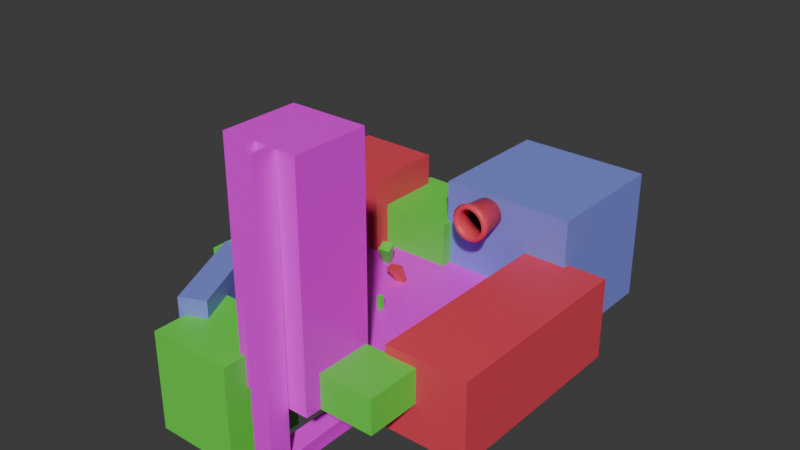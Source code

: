 # Source: debug_level.blend  (saved by Blender 5.0.119; exported with 4.5.12 LTS)
import bpy
from mathutils import Matrix  # noqa: F401  (used for matrix-valued properties, if any)

bpy.ops.wm.read_factory_settings(use_empty=True)
scene = bpy.context.scene
scene.name = 'Scene'

# ---- collections
col_collection = bpy.data.collections.new('Collection'); scene.collection.children.link(col_collection)

# ---- images (referenced by path relative to the original .blend; pixels are not part of the script)
import os
ASSET_DIR = os.environ.get("B2B_ASSET_DIR", "")  # directory of the original .blend (textures are referenced by path, not embedded)
HERE = os.path.dirname(os.path.abspath(__file__))  # packed textures are extracted next to this script under _unpacked/

def load_image(name, relpath, width, height, colorspace="sRGB"):
    """Load a texture the original file referenced (path relative to the .blend, or extracted next to this script)."""
    p = next((c for c in (os.path.join(HERE, relpath), os.path.join(ASSET_DIR, relpath)) if relpath and os.path.exists(c)), "")
    if p:
        img = bpy.data.images.load(p, check_existing=True)
        img.name = name
    else:  # same state as the original file: an image datablock whose file is absent (Cycles renders it pink)
        img = bpy.data.images.new(name, width, height)
        img.source = "FILE"
        img.filepath = "//" + (relpath or name)
    img.colorspace_settings.name = colorspace
    return img
img_texture_04_png = load_image('texture_04.png', 'texture_04.png', 1024, 1024, 'sRGB')
img_texture_13_png = load_image('texture_13.png', 'texture_13.png', 1024, 1024, 'sRGB')

# ---- materials (node trees are filled in below, after node groups)
mat_chao = bpy.data.materials.new('chao')
mat_verde = bpy.data.materials.new('Verde')
mat_vermelho = bpy.data.materials.new('Vermelho')
mat_azul = bpy.data.materials.new('Azul')
mat_preto = bpy.data.materials.new('Preto')
mat_vermelho_kenney_01 = bpy.data.materials.new('Vermelho_Kenney_01')

# ---- material node trees
mat_chao.use_nodes = True; mat_chao.node_tree.nodes.clear()
_N = mat_chao.node_tree.nodes; _L = mat_chao.node_tree.links
n0 = _N.new('ShaderNodeBsdfPrincipled'); n0.name = 'Principled BSDF'; n0.location = (-200, 100)
n1 = _N.new('ShaderNodeOutputMaterial'); n1.name = 'Material Output'; n1.location = (200, 100)
n2 = _N.new('ShaderNodeTexImage'); n2.name = 'Image Texture'; n2.location = (-490, 80)
n2.image = img_texture_04_png
_L.new(n0.outputs[0], n1.inputs[0])
_L.new(n2.outputs[0], n0.inputs[0])
n1.is_active_output = True
mat_verde.use_nodes = True; mat_verde.node_tree.nodes.clear()
_N = mat_verde.node_tree.nodes; _L = mat_verde.node_tree.links
n0 = _N.new('ShaderNodeBsdfPrincipled'); n0.name = 'Principled BSDF'; n0.location = (-200, 100)
n0.inputs[0].default_value = (0.1294, 0.8, 0.06643, 1.0)
n1 = _N.new('ShaderNodeOutputMaterial'); n1.name = 'Material Output'; n1.location = (200, 100)
_L.new(n0.outputs[0], n1.inputs[0])
n1.is_active_output = True
mat_vermelho.use_nodes = True; mat_vermelho.node_tree.nodes.clear()
_N = mat_vermelho.node_tree.nodes; _L = mat_vermelho.node_tree.links
n0 = _N.new('ShaderNodeBsdfPrincipled'); n0.name = 'Principled BSDF'; n0.location = (-200, 100)
n0.inputs[0].default_value = (0.8, 0.05937, 0.09879, 1.0)
n1 = _N.new('ShaderNodeOutputMaterial'); n1.name = 'Material Output'; n1.location = (200, 100)
_L.new(n0.outputs[0], n1.inputs[0])
n1.is_active_output = True
mat_azul.use_nodes = True; mat_azul.node_tree.nodes.clear()
_N = mat_azul.node_tree.nodes; _L = mat_azul.node_tree.links
n0 = _N.new('ShaderNodeBsdfPrincipled'); n0.name = 'Principled BSDF'; n0.location = (-200, 100)
n0.inputs[0].default_value = (0.2249, 0.2612, 0.8, 1.0)
n1 = _N.new('ShaderNodeOutputMaterial'); n1.name = 'Material Output'; n1.location = (200, 100)
_L.new(n0.outputs[0], n1.inputs[0])
n1.is_active_output = True
mat_preto.use_nodes = True; mat_preto.node_tree.nodes.clear()
_N = mat_preto.node_tree.nodes; _L = mat_preto.node_tree.links
n0 = _N.new('ShaderNodeBsdfPrincipled'); n0.name = 'Principled BSDF'; n0.location = (-200, 100)
n0.inputs[0].default_value = (0.0, 0.0, 0.0, 1.0)
n0.inputs[2].default_value = 1.0
n1 = _N.new('ShaderNodeOutputMaterial'); n1.name = 'Material Output'; n1.location = (200, 100)
_L.new(n0.outputs[0], n1.inputs[0])
n1.is_active_output = True
mat_vermelho_kenney_01.use_nodes = True; mat_vermelho_kenney_01.node_tree.nodes.clear()
_N = mat_vermelho_kenney_01.node_tree.nodes; _L = mat_vermelho_kenney_01.node_tree.links
n0 = _N.new('ShaderNodeBsdfPrincipled'); n0.name = 'Principled BSDF'; n0.location = (-200, 100)
n1 = _N.new('ShaderNodeOutputMaterial'); n1.name = 'Material Output'; n1.location = (200, 100)
n2 = _N.new('ShaderNodeTexImage'); n2.name = 'Image Texture'; n2.location = (-490, 80)
n2.image = img_texture_13_png
_L.new(n0.outputs[0], n1.inputs[0])
_L.new(n2.outputs[0], n0.inputs[0])
n1.is_active_output = True

# ---- world
world_world = bpy.data.worlds.new('World'); scene.world = world_world
world_world.use_nodes = True; world_world.node_tree.nodes.clear()
_N = world_world.node_tree.nodes; _L = world_world.node_tree.links
n0 = _N.new('ShaderNodeOutputWorld'); n0.name = 'World Output'; n0.location = (200, 100)
n1 = _N.new('ShaderNodeBackground'); n1.name = 'Background'; n1.location = (-200, 100)
n1.inputs[0].default_value = (0.05088, 0.05088, 0.05088, 1.0)
_L.new(n1.outputs[0], n0.inputs[0])
n0.is_active_output = True
world_world.color = (0.05088, 0.05088, 0.05088)
world_world.sun_shadow_jitter_overblur = 0.0

# ---- meshes
me_plane = bpy.data.meshes.new('Plane')
me_plane.from_pydata([(-1.022, -1.118, -0.1865), (1.0, -1.0, 0.0), (-1.0, 1.0, 0.0), (1.0, 1.0, 0.0), (-1.102, -0.2442, 0.0), (1.0, 0.0, 0.0), (-0.1022, -1.244, 0.0), (0.0, 1.0, 0.0), (-0.1022, -0.2442, 0.0), (-0.5, 1.0, 0.0), (-0.6022, -0.2442, 0.0), (-0.4229, -1.229, -0.1865), (-1.112, -0.5156, -0.1865), (1.0, -0.5, 0.0), (-0.1022, -0.7442, 0.0), (-0.6814, -0.8615, -0.1865), (-0.9225, -0.8653, -0.1865), (-0.8934, -1.079, -0.1865), (-0.3861, -0.5041, -0.1865), (-0.6945, -1.116, -0.1865), (-0.9225, -0.8653, -0.5614), (-0.8934, -1.079, -0.5614), (-0.6945, -1.116, -0.5614), (-0.6814, -0.8615, -0.5614), (-0.9225, -0.8653, -0.374), (-0.6814, -0.8615, -0.374), (-0.6945, -1.116, -0.374), (-0.8934, -1.079, -0.374), (-0.6862, -0.5599, -0.5614), (-0.9272, -0.5637, -0.5614), (-0.9272, -0.5637, -0.374), (-0.6862, -0.5599, -0.374), (-0.9254, -0.6801, -0.5614), (-0.9254, -0.6801, -0.374), (-0.6843, -0.6763, -0.374), (-0.6843, -0.6763, -0.5614), (-0.9225, -0.8653, -0.4677), (-0.6945, -1.116, -0.4677), (-0.6814, -0.8615, -0.4677), (-0.8934, -1.079, -0.4677), (-0.9272, -0.5637, -0.4677), (-0.6862, -0.5599, -0.4677), (-0.6843, -0.6763, -0.4677), (-0.9254, -0.6801, -0.4677), (0.3353, -0.5511, -0.5614), (0.3371, -0.6674, -0.5614), (0.3371, -0.6674, -0.4677), (0.3353, -0.5511, -0.4677), (0.2138, -0.5521, -0.5614), (0.2138, -0.5521, -0.4677), (0.2157, -0.6684, -0.4677), (0.2157, -0.6684, -0.5614), (0.3467, -1.771, -0.4677), (0.3467, -1.771, -0.5614), (0.2252, -1.772, -0.4677), (0.2252, -1.772, -0.5614), (0.224, -1.626, -0.4677), (0.224, -1.626, -0.5614), (0.3454, -1.625, -0.5614), (0.3454, -1.625, -0.4677), (0.3467, -1.771, 2.062), (0.2252, -1.772, 2.062), (0.224, -1.626, 2.062), (0.3454, -1.625, 2.062)], [], [(8, 5, 3, 7), (14, 13, 5, 8), (18, 14, 8, 10), (10, 8, 7, 9), (4, 10, 9, 2), (12, 18, 10, 4), (43, 32, 29, 40), (11, 6, 14, 18), (6, 1, 13, 14), (17, 16, 12, 0), (19, 17, 0, 11), (15, 19, 11, 18), (16, 15, 18, 12), (21, 22, 23, 20), (39, 37, 22, 21), (37, 38, 23, 22), (36, 39, 21, 20), (16, 17, 27, 24), (19, 15, 25, 26), (17, 19, 26, 27), (15, 16, 24, 25), (41, 40, 29, 28), (34, 33, 30, 31), (42, 34, 31, 41), (32, 35, 28, 29), (20, 23, 35, 32), (38, 25, 34, 42), (25, 24, 33, 34), (36, 20, 32, 43), (24, 36, 43, 33), (23, 38, 42, 35), (49, 48, 44, 47), (31, 30, 40, 41), (24, 27, 39, 36), (26, 25, 38, 37), (27, 26, 37, 39), (33, 43, 40, 30), (45, 46, 47, 44), (50, 49, 47, 46), (57, 56, 54, 55), (48, 51, 45, 44), (28, 35, 51, 48), (35, 42, 50, 51), (42, 41, 49, 50), (41, 28, 48, 49), (55, 54, 52, 53), (58, 57, 55, 53), (59, 58, 53, 52), (54, 56, 62, 61), (50, 46, 59, 56), (46, 45, 58, 59), (45, 51, 57, 58), (51, 50, 56, 57), (59, 52, 60, 63), (52, 54, 61, 60), (56, 59, 63, 62)])
_uv = me_plane.uv_layers.new(name='UVMap')
_uv.uv.foreach_set('vector', [-6.346, -2.943, -12.42, -4.291, -12.42, -9.812, -6.904, -9.812, -6.348, -0.1834, -12.43, -1.531, -12.42, -4.291, -6.346, -2.943, -4.734, -1.492, -6.348, -0.1834, -6.346, -2.943, -3.589, -2.943, -3.589, -2.943, -6.346, -2.943, -6.904, -9.812, -4.147, -9.812, -0.8312, -2.943, -3.589, -2.943, -4.147, -9.812, -1.39, -9.812, -0.7291, -1.428, -4.734, -1.492, -3.589, -2.943, -0.8312, -2.943, -3.104, 7.853, -2.587, 7.853, -2.587, 8.495, -3.104, 8.495, -4.533, 2.512, -6.35, 2.577, -6.348, -0.1834, -4.734, -1.492, -6.35, 2.577, -12.43, 1.229, -12.43, -1.531, -6.348, -0.1834, -1.939, 1.681, -1.777, 0.5024, -0.7291, -1.428, -1.23, 1.898, -3.035, 1.885, -1.939, 1.681, -1.23, 1.898, -4.533, 2.512, -3.106, 0.4814, -3.035, 1.885, -4.533, 2.512, -4.734, -1.492, -1.777, 0.5024, -3.106, 0.4814, -4.734, -1.492, -0.7291, -1.428, -8.544, 9.382, -8.759, 8.287, -7.356, 8.203, -7.364, 9.533, -2.069, 4.129, -0.9579, 4.129, -0.9579, 4.646, -2.069, 4.646, -3.104, 5.645, -3.104, 4.242, -2.587, 4.242, -2.587, 5.645, -3.104, 6.83, -3.104, 5.645, -2.587, 5.645, -2.587, 6.83, -4.656, 6.83, -4.656, 5.645, -3.621, 5.645, -3.621, 6.83, -4.656, 5.645, -4.656, 4.242, -3.621, 4.242, -3.621, 5.645, -2.069, 2.577, -0.9579, 2.577, -0.9579, 3.611, -2.069, 3.611, -2.069, 7.643, -2.069, 6.312, -1.035, 6.312, -1.035, 7.643, -5.174, 3.908, -5.174, 2.577, -4.656, 2.577, -4.656, 3.908, -2.069, 5.669, -0.7383, 5.669, -0.7383, 6.312, -2.069, 6.312, -3.104, 3.219, -3.621, 3.219, -3.621, 2.577, -3.104, 2.577, -6.342, 9.54, -6.333, 8.21, -5.691, 8.215, -5.699, 9.544, -7.364, 9.533, -7.356, 8.203, -6.333, 8.21, -6.342, 9.54, -3.104, 4.242, -3.621, 4.242, -3.621, 3.219, -3.104, 3.219, -2.069, 4.646, -0.7383, 4.646, -0.7383, 5.669, -2.069, 5.669, -3.104, 6.83, -2.587, 6.83, -2.587, 7.853, -3.104, 7.853, -3.621, 6.83, -3.104, 6.83, -3.104, 7.853, -3.621, 7.853, -2.587, 4.242, -3.104, 4.242, -3.104, 3.219, -2.587, 3.219, -5.174, 8.877, -4.656, 8.877, -4.656, 9.547, -5.174, 9.547, -5.691, 3.908, -5.691, 2.577, -5.174, 2.577, -5.174, 3.908, -3.621, 6.83, -3.621, 5.645, -3.104, 5.645, -3.104, 6.83, -3.621, 5.645, -3.621, 4.242, -3.104, 4.242, -3.104, 5.645, -2.069, 3.611, -0.9579, 3.611, -0.9579, 4.129, -2.069, 4.129, -3.621, 7.853, -3.104, 7.853, -3.104, 8.495, -3.621, 8.495, 5.361, 4.672, 5.361, 4.155, 6.003, 4.155, 6.003, 4.672, -0.05848, 9.959, -0.05393, 10.6, -0.7246, 10.6, -0.7291, 9.959, 11.29, 4.672, 11.29, 4.155, 12.09, 4.155, 12.09, 4.672, -5.695, 3.251, -6.337, 3.247, -6.337, 2.577, -5.695, 2.581, -5.691, 8.215, -6.333, 8.21, -6.337, 3.247, -5.695, 3.251, -2.069, 7.523, -2.587, 7.523, -2.587, 2.577, -2.069, 2.577, 4.911, 9.959, 4.915, 10.6, -0.05393, 10.6, -0.05848, 9.959, -5.174, 3.908, -4.656, 3.908, -4.656, 8.877, -5.174, 8.877, 12.09, 4.672, 12.09, 4.155, 12.76, 4.155, 12.76, 4.672, -11.62, 2.577, -11.62, 3.247, -12.43, 3.247, -12.43, 2.577, 0.07517, 4.155, 0.07517, 4.672, -0.7291, 4.672, -0.7291, 4.155, 12.09, 4.155, 11.29, 4.155, 11.29, -9.812, 12.09, -9.812, -0.05848, 9.959, -0.7291, 9.959, -0.7291, 4.672, -0.05848, 4.672, 5.361, 4.155, 5.361, 4.672, 0.07517, 4.672, 0.07517, 4.155, -6.337, 2.577, -6.337, 3.247, -11.62, 3.247, -11.62, 2.577, 6.003, 4.672, 6.003, 4.155, 11.29, 4.155, 11.29, 4.672, 0.07517, 4.155, -0.7291, 4.155, -0.7291, -9.812, 0.07517, -9.812, 12.76, 4.155, 12.09, 4.155, 12.09, -9.812, 12.76, -9.812, 13.43, 4.155, 12.76, 4.155, 12.76, -9.812, 13.43, -9.812])
me_plane.materials.append(mat_chao)
me_plane.update()
me_cube_001 = bpy.data.meshes.new('Cube.001')
me_cube_001.from_pydata([(-1.0, -1.0, -1.0), (-1.0, -1.0, 1.0), (-1.0, 1.0, -1.0), (-1.0, 1.0, 1.0), (1.0, -1.0, -1.0), (1.0, -1.0, 1.0), (1.0, 1.0, -1.0), (1.0, 1.0, 1.0)], [], [(0, 1, 3, 2), (2, 3, 7, 6), (6, 7, 5, 4), (4, 5, 1, 0), (2, 6, 4, 0), (7, 3, 1, 5)])
_uv = me_cube_001.uv_layers.new(name='UVMap')
_uv.uv.foreach_set('vector', [0.375, 0.0, 0.625, 0.0, 0.625, 0.25, 0.375, 0.25, 0.375, 0.25, 0.625, 0.25, 0.625, 0.5, 0.375, 0.5, 0.375, 0.5, 0.625, 0.5, 0.625, 0.75, 0.375, 0.75, 0.375, 0.75, 0.625, 0.75, 0.625, 1.0, 0.375, 1.0, 0.125, 0.5, 0.375, 0.5, 0.375, 0.75, 0.125, 0.75, 0.625, 0.5, 0.875, 0.5, 0.875, 0.75, 0.625, 0.75])
me_cube_001.materials.append(mat_verde)
me_cube_001.update()
me_cube_007 = bpy.data.meshes.new('Cube.007')
me_cube_007.from_pydata([(-1.0, -1.0, -1.0), (-1.0, -1.0, 1.0), (-1.0, 1.0, -1.0), (-1.0, 1.0, 1.0), (1.0, -1.0, -1.0), (1.0, -1.0, 1.0), (1.0, 1.0, -1.0), (1.0, 1.0, 1.0)], [], [(0, 1, 3, 2), (2, 3, 7, 6), (6, 7, 5, 4), (4, 5, 1, 0), (2, 6, 4, 0), (7, 3, 1, 5)])
_uv = me_cube_007.uv_layers.new(name='UVMap')
_uv.uv.foreach_set('vector', [0.375, 0.0, 0.625, 0.0, 0.625, 0.25, 0.375, 0.25, 0.375, 0.25, 0.625, 0.25, 0.625, 0.5, 0.375, 0.5, 0.375, 0.5, 0.625, 0.5, 0.625, 0.75, 0.375, 0.75, 0.375, 0.75, 0.625, 0.75, 0.625, 1.0, 0.375, 1.0, 0.125, 0.5, 0.375, 0.5, 0.375, 0.75, 0.125, 0.75, 0.625, 0.5, 0.875, 0.5, 0.875, 0.75, 0.625, 0.75])
me_cube_007.materials.append(mat_vermelho)
me_cube_007.update()
me_cube_008 = bpy.data.meshes.new('Cube.008')
me_cube_008.from_pydata([(-1.0, -1.0, -1.0), (-1.0, -1.0, 1.0), (-1.0, 1.0, -1.0), (-1.0, 1.0, 1.0), (1.0, -1.0, -1.0), (1.0, -1.0, 1.0), (1.0, 1.0, -1.0), (1.0, 1.0, 1.0)], [], [(0, 1, 3, 2), (2, 3, 7, 6), (6, 7, 5, 4), (4, 5, 1, 0), (2, 6, 4, 0), (7, 3, 1, 5)])
_uv = me_cube_008.uv_layers.new(name='UVMap')
_uv.uv.foreach_set('vector', [0.375, 0.0, 0.625, 0.0, 0.625, 0.25, 0.375, 0.25, 0.375, 0.25, 0.625, 0.25, 0.625, 0.5, 0.375, 0.5, 0.375, 0.5, 0.625, 0.5, 0.625, 0.75, 0.375, 0.75, 0.375, 0.75, 0.625, 0.75, 0.625, 1.0, 0.375, 1.0, 0.125, 0.5, 0.375, 0.5, 0.375, 0.75, 0.125, 0.75, 0.625, 0.5, 0.875, 0.5, 0.875, 0.75, 0.625, 0.75])
me_cube_008.materials.append(mat_verde)
me_cube_008.update()
me_cube_009 = bpy.data.meshes.new('Cube.009')
me_cube_009.from_pydata([(-1.0, -1.0, -1.0), (-1.0, -1.0, 1.0), (-1.0, 1.0, -1.0), (-1.0, 1.0, 1.0), (1.0, -1.0, -1.0), (1.0, -1.0, 1.0), (1.0, 1.0, -1.0), (1.0, 1.0, 1.0)], [], [(0, 1, 3, 2), (2, 3, 7, 6), (6, 7, 5, 4), (4, 5, 1, 0), (2, 6, 4, 0), (7, 3, 1, 5)])
_uv = me_cube_009.uv_layers.new(name='UVMap')
_uv.uv.foreach_set('vector', [0.375, 0.0, 0.625, 0.0, 0.625, 0.25, 0.375, 0.25, 0.375, 0.25, 0.625, 0.25, 0.625, 0.5, 0.375, 0.5, 0.375, 0.5, 0.625, 0.5, 0.625, 0.75, 0.375, 0.75, 0.375, 0.75, 0.625, 0.75, 0.625, 1.0, 0.375, 1.0, 0.125, 0.5, 0.375, 0.5, 0.375, 0.75, 0.125, 0.75, 0.625, 0.5, 0.875, 0.5, 0.875, 0.75, 0.625, 0.75])
me_cube_009.materials.append(mat_azul)
me_cube_009.update()
me_cube_010 = bpy.data.meshes.new('Cube.010')
me_cube_010.from_pydata([(-1.0, -1.0, -2.752), (-1.0, -1.0, 1.0), (-1.0, 1.0, -2.752), (-1.0, 1.0, 1.0), (1.0, -1.0, -2.752), (1.0, -1.0, 1.0), (1.0, 1.0, -2.752), (1.0, 1.0, 1.0)], [], [(0, 1, 3, 2), (2, 3, 7, 6), (6, 7, 5, 4), (4, 5, 1, 0), (2, 6, 4, 0), (7, 3, 1, 5)])
_uv = me_cube_010.uv_layers.new(name='UVMap')
_uv.uv.foreach_set('vector', [0.375, 0.0, 0.625, 0.0, 0.625, 0.25, 0.375, 0.25, 0.375, 0.25, 0.625, 0.25, 0.625, 0.5, 0.375, 0.5, 0.375, 0.5, 0.625, 0.5, 0.625, 0.75, 0.375, 0.75, 0.375, 0.75, 0.625, 0.75, 0.625, 1.0, 0.375, 1.0, 0.125, 0.5, 0.375, 0.5, 0.375, 0.75, 0.125, 0.75, 0.625, 0.5, 0.875, 0.5, 0.875, 0.75, 0.625, 0.75])
me_cube_010.materials.append(mat_azul)
me_cube_010.update()
me_cube_011 = bpy.data.meshes.new('Cube.011')
me_cube_011.from_pydata([(-1.0, -1.0, -1.0), (-1.0, -1.0, 1.0), (-1.0, 1.0, -1.0), (-1.0, 1.0, 1.0), (1.0, -1.0, -1.0), (1.0, -1.0, 1.0), (1.0, 1.0, -1.0), (1.0, 1.0, 1.0)], [], [(0, 1, 3, 2), (2, 3, 7, 6), (6, 7, 5, 4), (4, 5, 1, 0), (2, 6, 4, 0), (7, 3, 1, 5)])
_uv = me_cube_011.uv_layers.new(name='UVMap')
_uv.uv.foreach_set('vector', [0.375, 0.0, 0.625, 0.0, 0.625, 0.25, 0.375, 0.25, 0.375, 0.25, 0.625, 0.25, 0.625, 0.5, 0.375, 0.5, 0.375, 0.5, 0.625, 0.5, 0.625, 0.75, 0.375, 0.75, 0.375, 0.75, 0.625, 0.75, 0.625, 1.0, 0.375, 1.0, 0.125, 0.5, 0.375, 0.5, 0.375, 0.75, 0.125, 0.75, 0.625, 0.5, 0.875, 0.5, 0.875, 0.75, 0.625, 0.75])
me_cube_011.materials.append(mat_vermelho)
me_cube_011.update()
me_cube_012 = bpy.data.meshes.new('Cube.012')
me_cube_012.from_pydata([(-1.0, -1.0, -2.639), (-1.0, -1.0, 1.0), (-1.0, 1.0, -2.639), (-1.0, 1.0, 1.0), (1.0, -1.0, -2.639), (1.0, -1.0, 1.0), (1.0, 1.0, -2.639), (1.0, 1.0, 1.0)], [], [(0, 1, 3, 2), (2, 3, 7, 6), (6, 7, 5, 4), (4, 5, 1, 0), (2, 6, 4, 0), (7, 3, 1, 5)])
_uv = me_cube_012.uv_layers.new(name='UVMap')
_uv.uv.foreach_set('vector', [0.375, 0.0, 0.625, 0.0, 0.625, 0.25, 0.375, 0.25, 0.375, 0.25, 0.625, 0.25, 0.625, 0.5, 0.375, 0.5, 0.375, 0.5, 0.625, 0.5, 0.625, 0.75, 0.375, 0.75, 0.375, 0.75, 0.625, 0.75, 0.625, 1.0, 0.375, 1.0, 0.125, 0.5, 0.375, 0.5, 0.375, 0.75, 0.125, 0.75, 0.625, 0.5, 0.875, 0.5, 0.875, 0.75, 0.625, 0.75])
me_cube_012.materials.append(mat_verde)
me_cube_012.update()
me_cube_013 = bpy.data.meshes.new('Cube.013')
me_cube_013.from_pydata([(-1.0, -1.0, -1.0), (-1.0, -1.0, 1.0), (-1.0, 1.0, -1.0), (-1.0, 1.0, 1.0), (1.0, -1.0, -1.0), (1.0, -1.0, 1.0), (1.0, 1.0, -1.0), (1.0, 1.0, 1.0)], [], [(0, 1, 3, 2), (2, 3, 7, 6), (6, 7, 5, 4), (4, 5, 1, 0), (2, 6, 4, 0), (7, 3, 1, 5)])
_uv = me_cube_013.uv_layers.new(name='UVMap')
_uv.uv.foreach_set('vector', [0.375, 0.0, 0.625, 0.0, 0.625, 0.25, 0.375, 0.25, 0.375, 0.25, 0.625, 0.25, 0.625, 0.5, 0.375, 0.5, 0.375, 0.5, 0.625, 0.5, 0.625, 0.75, 0.375, 0.75, 0.375, 0.75, 0.625, 0.75, 0.625, 1.0, 0.375, 1.0, 0.125, 0.5, 0.375, 0.5, 0.375, 0.75, 0.125, 0.75, 0.625, 0.5, 0.875, 0.5, 0.875, 0.75, 0.625, 0.75])
me_cube_013.materials.append(mat_verde)
me_cube_013.update()
me_cube_014 = bpy.data.meshes.new('Cube.014')
me_cube_014.from_pydata([(-1.162, -1.0, -3.089), (-1.162, -1.0, 1.0), (-1.162, 1.0, -3.089), (-1.162, 1.0, 1.0), (1.0, -1.0, -3.089), (1.0, -1.0, 1.0), (1.0, 1.0, -3.089), (1.0, 1.0, 1.0)], [], [(0, 1, 3, 2), (2, 3, 7, 6), (6, 7, 5, 4), (4, 5, 1, 0), (2, 6, 4, 0), (7, 3, 1, 5)])
_uv = me_cube_014.uv_layers.new(name='UVMap')
_uv.uv.foreach_set('vector', [0.375, 0.0, 0.625, 0.0, 0.625, 0.25, 0.375, 0.25, 0.375, 0.25, 0.625, 0.25, 0.625, 0.5, 0.375, 0.5, 0.375, 0.5, 0.625, 0.5, 0.625, 0.75, 0.375, 0.75, 0.375, 0.75, 0.625, 0.75, 0.625, 1.0, 0.375, 1.0, 0.125, 0.5, 0.375, 0.5, 0.375, 0.75, 0.125, 0.75, 0.625, 0.5, 0.875, 0.5, 0.875, 0.75, 0.625, 0.75])
me_cube_014.materials.append(mat_verde)
me_cube_014.update()
me_cube_015 = bpy.data.meshes.new('Cube.015')
me_cube_015.from_pydata([(-1.0, -1.0, -4.297), (-1.0, -1.0, 1.0), (-1.0, 1.0, -4.297), (-1.0, 1.0, 1.0), (1.0, -1.0, -4.297), (1.0, -1.0, 1.0), (1.0, 1.0, -4.297), (1.0, 1.0, 1.0)], [], [(0, 1, 3, 2), (2, 3, 7, 6), (6, 7, 5, 4), (4, 5, 1, 0), (2, 6, 4, 0), (7, 3, 1, 5)])
_uv = me_cube_015.uv_layers.new(name='UVMap')
_uv.uv.foreach_set('vector', [0.375, 0.0, 0.625, 0.0, 0.625, 0.25, 0.375, 0.25, 0.375, 0.25, 0.625, 0.25, 0.625, 0.5, 0.375, 0.5, 0.375, 0.5, 0.625, 0.5, 0.625, 0.75, 0.375, 0.75, 0.375, 0.75, 0.625, 0.75, 0.625, 1.0, 0.375, 1.0, 0.125, 0.5, 0.375, 0.5, 0.375, 0.75, 0.125, 0.75, 0.625, 0.5, 0.875, 0.5, 0.875, 0.75, 0.625, 0.75])
me_cube_015.materials.append(mat_azul)
me_cube_015.update()
me_cube = bpy.data.meshes.new('Cube')
me_cube.from_pydata([(-1.0, -1.0, -1.0), (-1.0, -1.0, 1.0), (-1.0, 1.0, -1.0), (-1.578, 1.357, 1.447), (1.0, -1.0, -1.0), (1.415, -1.738, 0.3902), (1.0, 1.0, -1.0), (1.0, 1.0, 1.0)], [], [(0, 1, 3, 2), (2, 3, 7, 6), (6, 7, 5, 4), (4, 5, 1, 0), (2, 6, 4, 0), (7, 3, 1, 5)])
_uv = me_cube.uv_layers.new(name='UVMap')
_uv.uv.foreach_set('vector', [0.375, 0.0, 0.625, 0.0, 0.625, 0.25, 0.375, 0.25, 0.375, 0.25, 0.625, 0.25, 0.625, 0.5, 0.375, 0.5, 0.375, 0.5, 0.625, 0.5, 0.625, 0.75, 0.375, 0.75, 0.375, 0.75, 0.625, 0.75, 0.625, 1.0, 0.375, 1.0, 0.125, 0.5, 0.375, 0.5, 0.375, 0.75, 0.125, 0.75, 0.625, 0.5, 0.875, 0.5, 0.875, 0.75, 0.625, 0.75])
me_cube.materials.append(mat_azul)
me_cube.update()
me_cube_002 = bpy.data.meshes.new('Cube.002')
me_cube_002.from_pydata([(-1.0, -1.0, -1.0), (-2.122, -2.122, 1.961), (-1.0, 1.0, -1.0), (-2.122, 2.122, 1.961), (1.0, -1.0, -1.0), (2.122, -2.122, 1.961), (1.0, 1.0, -1.0), (2.122, 2.122, 1.961)], [], [(0, 1, 3, 2), (2, 3, 7, 6), (6, 7, 5, 4), (4, 5, 1, 0), (2, 6, 4, 0), (7, 3, 1, 5)])
_uv = me_cube_002.uv_layers.new(name='UVMap')
_uv.uv.foreach_set('vector', [0.375, 0.0, 0.625, 0.0, 0.625, 0.25, 0.375, 0.25, 0.375, 0.25, 0.625, 0.25, 0.625, 0.5, 0.375, 0.5, 0.375, 0.5, 0.625, 0.5, 0.625, 0.75, 0.375, 0.75, 0.375, 0.75, 0.625, 0.75, 0.625, 1.0, 0.375, 1.0, 0.125, 0.5, 0.375, 0.5, 0.375, 0.75, 0.125, 0.75, 0.625, 0.5, 0.875, 0.5, 0.875, 0.75, 0.625, 0.75])
me_cube_002.materials.append(mat_verde)
me_cube_002.update()
me_cube_003 = bpy.data.meshes.new('Cube.003')
me_cube_003.from_pydata([(-1.0, -1.0, -1.0), (-3.984, -2.45, 3.373), (-1.0, 1.0, -1.0), (-3.984, 1.059, 3.373), (1.0, -1.0, -1.0), (-0.4751, -2.45, 3.373), (1.0, 1.0, -1.0), (-0.4751, 1.059, 3.373)], [], [(0, 1, 3, 2), (2, 3, 7, 6), (6, 7, 5, 4), (4, 5, 1, 0), (2, 6, 4, 0), (7, 3, 1, 5)])
_uv = me_cube_003.uv_layers.new(name='UVMap')
_uv.uv.foreach_set('vector', [0.375, 0.0, 0.625, 0.0, 0.625, 0.25, 0.375, 0.25, 0.375, 0.25, 0.625, 0.25, 0.625, 0.5, 0.375, 0.5, 0.375, 0.5, 0.625, 0.5, 0.625, 0.75, 0.375, 0.75, 0.375, 0.75, 0.625, 0.75, 0.625, 1.0, 0.375, 1.0, 0.125, 0.5, 0.375, 0.5, 0.375, 0.75, 0.125, 0.75, 0.625, 0.5, 0.875, 0.5, 0.875, 0.75, 0.625, 0.75])
me_cube_003.materials.append(mat_vermelho)
me_cube_003.update()
me_cube_004 = bpy.data.meshes.new('Cube.004')
me_cube_004.from_pydata([(-1.0, -1.0, -1.0), (-1.109, -4.233, 5.025), (-1.0, 1.0, -1.0), (-1.061, -0.8963, 6.11), (1.0, -1.0, -1.0), (2.397, -4.232, 4.868), (1.0, 1.0, -1.0), (2.444, -0.8954, 5.953)], [], [(0, 1, 3, 2), (2, 3, 7, 6), (6, 7, 5, 4), (4, 5, 1, 0), (2, 6, 4, 0), (7, 3, 1, 5)])
_uv = me_cube_004.uv_layers.new(name='UVMap')
_uv.uv.foreach_set('vector', [0.375, 0.0, 0.625, 0.0, 0.625, 0.25, 0.375, 0.25, 0.375, 0.25, 0.625, 0.25, 0.625, 0.5, 0.375, 0.5, 0.375, 0.5, 0.625, 0.5, 0.625, 0.75, 0.375, 0.75, 0.375, 0.75, 0.625, 0.75, 0.625, 1.0, 0.375, 1.0, 0.125, 0.5, 0.375, 0.5, 0.375, 0.75, 0.125, 0.75, 0.625, 0.5, 0.875, 0.5, 0.875, 0.75, 0.625, 0.75])
me_cube_004.materials.append(mat_verde)
me_cube_004.update()
me_cylinder = bpy.data.meshes.new('Cylinder')
me_cylinder.from_pydata([(0.0, 1.0, -1.0), (-9.59e-08, 1.201, 1.0), (0.1951, 0.9808, -1.0), (0.2343, 1.178, 1.0), (0.3827, 0.9239, -1.0), (0.4596, 1.11, 1.0), (0.5556, 0.8315, -1.0), (0.6673, 0.9987, 1.0), (0.7071, 0.7071, -1.0), (0.8493, 0.8493, 1.0), (0.8315, 0.5556, -1.0), (0.9987, 0.6673, 1.0), (0.9239, 0.3827, -1.0), (1.11, 0.4596, 1.0), (0.9808, 0.1951, -1.0), (1.178, 0.2343, 1.0), (1.0, 0.0, -1.0), (1.201, -9.59e-08, 1.0), (0.9808, -0.1951, -1.0), (1.178, -0.2343, 1.0), (0.9239, -0.3827, -1.0), (1.11, -0.4596, 1.0), (0.8315, -0.5556, -1.0), (0.9987, -0.6673, 1.0), (0.7071, -0.7071, -1.0), (0.8493, -0.8493, 1.0), (0.5556, -0.8315, -1.0), (0.6673, -0.9987, 1.0), (0.3827, -0.9239, -1.0), (0.4596, -1.11, 1.0), (0.1951, -0.9808, -1.0), (0.2343, -1.178, 1.0), (0.0, -1.0, -1.0), (-9.59e-08, -1.201, 1.0), (-0.1951, -0.9808, -1.0), (-0.2343, -1.178, 1.0), (-0.3827, -0.9239, -1.0), (-0.4596, -1.11, 1.0), (-0.5556, -0.8315, -1.0), (-0.6673, -0.9987, 1.0), (-0.7071, -0.7071, -1.0), (-0.8493, -0.8493, 1.0), (-0.8315, -0.5556, -1.0), (-0.9987, -0.6673, 1.0), (-0.9239, -0.3827, -1.0), (-1.11, -0.4596, 1.0), (-0.9808, -0.1951, -1.0), (-1.178, -0.2343, 1.0), (-1.0, 0.0, -1.0), (-1.201, -9.59e-08, 1.0), (-0.9808, 0.1951, -1.0), (-1.178, 0.2343, 1.0), (-0.9239, 0.3827, -1.0), (-1.11, 0.4596, 1.0), (-0.8315, 0.5556, -1.0), (-0.9987, 0.6673, 1.0), (-0.7071, 0.7071, -1.0), (-0.8493, 0.8493, 1.0), (-0.5556, 0.8315, -1.0), (-0.6673, 0.9987, 1.0), (-0.3827, 0.9239, -1.0), (-0.4596, 1.11, 1.0), (-0.1951, 0.9808, -1.0), (-0.2343, 1.178, 1.0), (0.2652, 1.333, 1.381), (-1.713e-07, 1.359, 1.381), (0.5202, 1.256, 1.381), (0.7552, 1.13, 1.381), (0.9611, 0.9611, 1.381), (1.13, 0.7552, 1.381), (1.256, 0.5202, 1.381), (1.333, 0.2652, 1.381), (1.359, -1.698e-07, 1.381), (1.333, -0.2652, 1.381), (1.256, -0.5202, 1.381), (1.13, -0.7552, 1.381), (0.9611, -0.9611, 1.381), (0.7552, -1.13, 1.381), (0.5202, -1.256, 1.381), (0.2652, -1.333, 1.381), (-1.713e-07, -1.359, 1.381), (-0.2652, -1.333, 1.381), (-0.5202, -1.256, 1.381), (-0.7552, -1.13, 1.381), (-0.9611, -0.9611, 1.381), (-1.13, -0.7552, 1.381), (-1.256, -0.5202, 1.381), (-1.333, -0.2652, 1.381), (-1.359, -1.698e-07, 1.381), (-1.333, 0.2652, 1.381), (-1.256, 0.5202, 1.381), (-1.13, 0.7552, 1.381), (-0.9611, 0.9611, 1.381), (-0.7552, 1.13, 1.381), (-0.5202, 1.256, 1.381), (-0.2652, 1.333, 1.381), (0.2154, 1.083, 1.635), (-1.209e-07, 1.104, 1.635), (0.4225, 1.02, 1.635), (0.6134, 0.9181, 1.635), (0.7808, 0.7808, 1.635), (0.9181, 0.6134, 1.635), (1.02, 0.4225, 1.635), (1.083, 0.2154, 1.635), (1.104, -8.966e-08, 1.635), (1.083, -0.2154, 1.635), (1.02, -0.4225, 1.635), (0.9181, -0.6134, 1.635), (0.7808, -0.7808, 1.635), (0.6134, -0.9181, 1.635), (0.4225, -1.02, 1.635), (0.2154, -1.083, 1.635), (-1.209e-07, -1.104, 1.635), (-0.2154, -1.083, 1.635), (-0.4225, -1.02, 1.635), (-0.6134, -0.9181, 1.635), (-0.7808, -0.7808, 1.635), (-0.9181, -0.6134, 1.635), (-1.02, -0.4225, 1.635), (-1.083, -0.2154, 1.635), (-1.104, -8.966e-08, 1.635), (-1.083, 0.2154, 1.635), (-1.02, 0.4225, 1.635), (-0.9181, 0.6134, 1.635), (-0.7808, 0.7808, 1.635), (-0.6134, 0.9181, 1.635), (-0.4225, 1.02, 1.635), (-0.2154, 1.083, 1.635), (0.1759, 0.8843, 1.291), (-2.223e-08, 0.9016, 1.291), (0.345, 0.833, 1.291), (0.5009, 0.7497, 1.291), (0.6375, 0.6375, 1.291), (0.7497, 0.5009, 1.291), (0.833, 0.345, 1.291), (0.8843, 0.1759, 1.291), (0.9016, 1.425e-08, 1.291), (0.8843, -0.1759, 1.291), (0.833, -0.345, 1.291), (0.7497, -0.5009, 1.291), (0.6375, -0.6375, 1.291), (0.5009, -0.7497, 1.291), (0.345, -0.833, 1.291), (0.1759, -0.8843, 1.291), (-2.223e-08, -0.9016, 1.291), (-0.1759, -0.8843, 1.291), (-0.345, -0.833, 1.291), (-0.5009, -0.7497, 1.291), (-0.6375, -0.6375, 1.291), (-0.7497, -0.5009, 1.291), (-0.833, -0.345, 1.291), (-0.8843, -0.1759, 1.291), (-0.9016, 1.425e-08, 1.291), (-0.8843, 0.1759, 1.291), (-0.833, 0.345, 1.291), (-0.7497, 0.5009, 1.291), (-0.6375, 0.6375, 1.291), (-0.5009, 0.7497, 1.291), (-0.345, 0.833, 1.291), (-0.1759, 0.8843, 1.291), (0.1759, 0.8843, -0.5639), (-3.511e-07, 0.9016, -0.5639), (0.345, 0.833, -0.5639), (0.5009, 0.7497, -0.5639), (0.6375, 0.6375, -0.5639), (0.7497, 0.5009, -0.5639), (0.833, 0.345, -0.5639), (0.8843, 0.1759, -0.5639), (0.9016, 1.431e-07, -0.5639), (0.8843, -0.1759, -0.5639), (0.833, -0.345, -0.5639), (0.7497, -0.5009, -0.5639), (0.6375, -0.6375, -0.5639), (0.5009, -0.7497, -0.5639), (0.345, -0.833, -0.5639), (0.1759, -0.8843, -0.5639), (-3.511e-07, -0.9016, -0.5639), (-0.1759, -0.8843, -0.5639), (-0.345, -0.833, -0.5639), (-0.5009, -0.7497, -0.5639), (-0.6375, -0.6375, -0.5639), (-0.7497, -0.5009, -0.5639), (-0.833, -0.345, -0.5639), (-0.8843, -0.1759, -0.5639), (-0.9016, 1.431e-07, -0.5639), (-0.8843, 0.1759, -0.5639), (-0.833, 0.345, -0.5639), (-0.7497, 0.5009, -0.5639), (-0.6375, 0.6375, -0.5639), (-0.5009, 0.7497, -0.5639), (-0.345, 0.833, -0.5639), (-0.1759, 0.8843, -0.5639), (0.1806, 0.908, 0.1745), (-3.477e-07, 0.9258, 0.1745), (0.3543, 0.8553, 0.1745), (0.5143, 0.7698, 0.1745), (0.6546, 0.6546, 0.1745), (0.7698, 0.5143, 0.1745), (0.8553, 0.3543, 0.1745), (0.908, 0.1806, 0.1745), (0.9258, 1.278e-07, 0.1745), (0.908, -0.1806, 0.1745), (0.8553, -0.3543, 0.1745), (0.7698, -0.5143, 0.1745), (0.6546, -0.6546, 0.1745), (0.5143, -0.7698, 0.1745), (0.3543, -0.8553, 0.1745), (0.1806, -0.908, 0.1745), (-3.477e-07, -0.9258, 0.1745), (-0.1806, -0.908, 0.1745), (-0.3543, -0.8553, 0.1745), (-0.5143, -0.7698, 0.1745), (-0.6546, -0.6546, 0.1745), (-0.7698, -0.5143, 0.1745), (-0.8553, -0.3543, 0.1745), (-0.908, -0.1806, 0.1745), (-0.9258, 1.278e-07, 0.1745), (-0.908, 0.1806, 0.1745), (-0.8553, 0.3543, 0.1745), (-0.7698, 0.5143, 0.1745), (-0.6546, 0.6546, 0.1745), (-0.5143, 0.7698, 0.1745), (-0.3543, 0.8553, 0.1745), (-0.1806, 0.908, 0.1745)], [], [(0, 1, 3, 2), (2, 3, 5, 4), (4, 5, 7, 6), (6, 7, 9, 8), (8, 9, 11, 10), (10, 11, 13, 12), (12, 13, 15, 14), (14, 15, 17, 16), (16, 17, 19, 18), (18, 19, 21, 20), (20, 21, 23, 22), (22, 23, 25, 24), (24, 25, 27, 26), (26, 27, 29, 28), (28, 29, 31, 30), (30, 31, 33, 32), (32, 33, 35, 34), (34, 35, 37, 36), (36, 37, 39, 38), (38, 39, 41, 40), (40, 41, 43, 42), (42, 43, 45, 44), (44, 45, 47, 46), (46, 47, 49, 48), (48, 49, 51, 50), (50, 51, 53, 52), (52, 53, 55, 54), (54, 55, 57, 56), (56, 57, 59, 58), (58, 59, 61, 60), (13, 11, 69, 70), (60, 61, 63, 62), (62, 63, 1, 0), (0, 2, 4, 6, 8, 10, 12, 14, 16, 18, 20, 22, 24, 26, 28, 30, 32, 34, 36, 38, 40, 42, 44, 46, 48, 50, 52, 54, 56, 58, 60, 62), (66, 64, 96, 98), (31, 29, 78, 79), (49, 47, 87, 88), (5, 3, 64, 66), (23, 21, 74, 75), (41, 39, 83, 84), (59, 57, 92, 93), (15, 13, 70, 71), (33, 31, 79, 80), (51, 49, 88, 89), (7, 5, 66, 67), (25, 23, 75, 76), (43, 41, 84, 85), (61, 59, 93, 94), (17, 15, 71, 72), (35, 33, 80, 81), (53, 51, 89, 90), (9, 7, 67, 68), (27, 25, 76, 77), (45, 43, 85, 86), (63, 61, 94, 95), (19, 17, 72, 73), (37, 35, 81, 82), (55, 53, 90, 91), (11, 9, 68, 69), (29, 27, 77, 78), (47, 45, 86, 87), (3, 1, 65, 64), (1, 63, 95, 65), (21, 19, 73, 74), (39, 37, 82, 83), (57, 55, 91, 92), (101, 100, 132, 133), (93, 92, 124, 125), (80, 79, 111, 112), (67, 66, 98, 99), (94, 93, 125, 126), (81, 80, 112, 113), (68, 67, 99, 100), (95, 94, 126, 127), (82, 81, 113, 114), (69, 68, 100, 101), (65, 95, 127, 97), (83, 82, 114, 115), (70, 69, 101, 102), (84, 83, 115, 116), (71, 70, 102, 103), (85, 84, 116, 117), (72, 71, 103, 104), (86, 85, 117, 118), (73, 72, 104, 105), (87, 86, 118, 119), (74, 73, 105, 106), (88, 87, 119, 120), (75, 74, 106, 107), (89, 88, 120, 121), (76, 75, 107, 108), (90, 89, 121, 122), (77, 76, 108, 109), (91, 90, 122, 123), (78, 77, 109, 110), (64, 65, 97, 96), (92, 91, 123, 124), (79, 78, 110, 111), (136, 135, 167, 168), (97, 127, 159, 129), (115, 114, 146, 147), (102, 101, 133, 134), (116, 115, 147, 148), (103, 102, 134, 135), (117, 116, 148, 149), (104, 103, 135, 136), (118, 117, 149, 150), (105, 104, 136, 137), (119, 118, 150, 151), (106, 105, 137, 138), (120, 119, 151, 152), (107, 106, 138, 139), (121, 120, 152, 153), (108, 107, 139, 140), (122, 121, 153, 154), (109, 108, 140, 141), (123, 122, 154, 155), (110, 109, 141, 142), (96, 97, 129, 128), (124, 123, 155, 156), (111, 110, 142, 143), (98, 96, 128, 130), (125, 124, 156, 157), (112, 111, 143, 144), (99, 98, 130, 131), (126, 125, 157, 158), (113, 112, 144, 145), (100, 99, 131, 132), (127, 126, 158, 159), (114, 113, 145, 146), (160, 161, 193, 192), (150, 149, 181, 182), (137, 136, 168, 169), (151, 150, 182, 183), (138, 137, 169, 170), (152, 151, 183, 184), (139, 138, 170, 171), (153, 152, 184, 185), (140, 139, 171, 172), (154, 153, 185, 186), (141, 140, 172, 173), (155, 154, 186, 187), (142, 141, 173, 174), (128, 129, 161, 160), (156, 155, 187, 188), (143, 142, 174, 175), (130, 128, 160, 162), (157, 156, 188, 189), (144, 143, 175, 176), (131, 130, 162, 163), (158, 157, 189, 190), (145, 144, 176, 177), (132, 131, 163, 164), (159, 158, 190, 191), (146, 145, 177, 178), (133, 132, 164, 165), (129, 159, 191, 161), (147, 146, 178, 179), (134, 133, 165, 166), (148, 147, 179, 180), (135, 134, 166, 167), (149, 148, 180, 181), (192, 193, 223, 222, 221, 220, 219, 218, 217, 216, 215, 214, 213, 212, 211, 210, 209, 208, 207, 206, 205, 204, 203, 202, 201, 200, 199, 198, 197, 196, 195, 194), (188, 187, 219, 220), (175, 174, 206, 207), (162, 160, 192, 194), (189, 188, 220, 221), (176, 175, 207, 208), (163, 162, 194, 195), (190, 189, 221, 222), (177, 176, 208, 209), (164, 163, 195, 196), (191, 190, 222, 223), (178, 177, 209, 210), (165, 164, 196, 197), (161, 191, 223, 193), (179, 178, 210, 211), (166, 165, 197, 198), (180, 179, 211, 212), (167, 166, 198, 199), (181, 180, 212, 213), (168, 167, 199, 200), (182, 181, 213, 214), (169, 168, 200, 201), (183, 182, 214, 215), (170, 169, 201, 202), (184, 183, 215, 216), (171, 170, 202, 203), (185, 184, 216, 217), (172, 171, 203, 204), (186, 185, 217, 218), (173, 172, 204, 205), (187, 186, 218, 219), (174, 173, 205, 206)])
me_cylinder.polygons.foreach_set('use_smooth', [True] * 194)
me_cylinder.polygons.foreach_set('material_index', [0, 0, 0, 0, 0, 0, 0, 0, 0, 0, 0, 0, 0, 0, 0, 0, 0, 0, 0, 0, 0, 0, 0, 0, 0, 0, 0, 0, 0, 0, 0, 0, 0, 0, 0, 0, 0, 0, 0, 0, 0, 0, 0, 0, 0, 0, 0, 0, 0, 0, 0, 0, 0, 0, 0, 0, 0, 0, 0, 0, 0, 0, 0, 0, 0, 0, 0, 0, 0, 0, 0, 0, 0, 0, 0, 0, 0, 0, 0, 0, 0, 0, 0, 0, 0, 0, 0, 0, 0, 0, 0, 0, 0, 0, 0, 0, 0, 0, 0, 0, 0, 0, 0, 0, 0, 0, 0, 0, 0, 0, 0, 0, 0, 0, 0, 0, 0, 0, 0, 0, 0, 0, 0, 0, 0, 0, 0, 0, 0, 0, 0, 0, 0, 0, 0, 0, 0, 0, 0, 0, 0, 0, 0, 0, 0, 0, 0, 0, 0, 0, 0, 0, 0, 0, 0, 0, 0, 0, 0, 0, 0, 0, 1, 0, 0, 0, 0, 0, 0, 0, 0, 0, 0, 0, 0, 0, 0, 0, 0, 0, 0, 0, 0, 0, 0, 0, 0, 0, 0, 0, 0, 0, 0, 0])
_uv = me_cylinder.uv_layers.new(name='UVMap')
_uv.uv.foreach_set('vector', [1.0, 0.5, 1.0, 1.0, 0.9688, 1.0, 0.9688, 0.5, 0.9688, 0.5, 0.9688, 1.0, 0.9375, 1.0, 0.9375, 0.5, 0.9375, 0.5, 0.9375, 1.0, 0.9062, 1.0, 0.9062, 0.5, 0.9062, 0.5, 0.9062, 1.0, 0.875, 1.0, 0.875, 0.5, 0.875, 0.5, 0.875, 1.0, 0.8438, 1.0, 0.8438, 0.5, 0.8438, 0.5, 0.8438, 1.0, 0.8125, 1.0, 0.8125, 0.5, 0.8125, 0.5, 0.8125, 1.0, 0.7812, 1.0, 0.7812, 0.5, 0.7812, 0.5, 0.7812, 1.0, 0.75, 1.0, 0.75, 0.5, 0.75, 0.5, 0.75, 1.0, 0.7188, 1.0, 0.7188, 0.5, 0.7188, 0.5, 0.7188, 1.0, 0.6875, 1.0, 0.6875, 0.5, 0.6875, 0.5, 0.6875, 1.0, 0.6562, 1.0, 0.6562, 0.5, 0.6562, 0.5, 0.6562, 1.0, 0.625, 1.0, 0.625, 0.5, 0.625, 0.5, 0.625, 1.0, 0.5938, 1.0, 0.5938, 0.5, 0.5938, 0.5, 0.5938, 1.0, 0.5625, 1.0, 0.5625, 0.5, 0.5625, 0.5, 0.5625, 1.0, 0.5312, 1.0, 0.5312, 0.5, 0.5312, 0.5, 0.5312, 1.0, 0.5, 1.0, 0.5, 0.5, 0.5, 0.5, 0.5, 1.0, 0.4688, 1.0, 0.4688, 0.5, 0.4688, 0.5, 0.4688, 1.0, 0.4375, 1.0, 0.4375, 0.5, 0.4375, 0.5, 0.4375, 1.0, 0.4062, 1.0, 0.4062, 0.5, 0.4062, 0.5, 0.4062, 1.0, 0.375, 1.0, 0.375, 0.5, 0.375, 0.5, 0.375, 1.0, 0.3438, 1.0, 0.3438, 0.5, 0.3438, 0.5, 0.3438, 1.0, 0.3125, 1.0, 0.3125, 0.5, 0.3125, 0.5, 0.3125, 1.0, 0.2812, 1.0, 0.2812, 0.5, 0.2812, 0.5, 0.2812, 1.0, 0.25, 1.0, 0.25, 0.5, 0.25, 0.5, 0.25, 1.0, 0.2188, 1.0, 0.2188, 0.5, 0.2188, 0.5, 0.2188, 1.0, 0.1875, 1.0, 0.1875, 0.5, 0.1875, 0.5, 0.1875, 1.0, 0.1562, 1.0, 0.1562, 0.5, 0.1562, 0.5, 0.1562, 1.0, 0.125, 1.0, 0.125, 0.5, 0.125, 0.5, 0.125, 1.0, 0.09375, 1.0, 0.09375, 0.5, 0.09375, 0.5, 0.09375, 1.0, 0.0625, 1.0, 0.0625, 0.5, 0.8125, 1.0, 0.8438, 1.0, 0.8438, 1.0, 0.8125, 1.0, 0.0625, 0.5, 0.0625, 1.0, 0.03125, 1.0, 0.03125, 0.5, 0.03125, 0.5, 0.03125, 1.0, 0.0, 1.0, 0.0, 0.5, 0.75, 0.49, 0.7968, 0.4854, 0.8418, 0.4717, 0.8833, 0.4496, 0.9197, 0.4197, 0.9496, 0.3833, 0.9717, 0.3418, 0.9854, 0.2968, 0.99, 0.25, 0.9854, 0.2032, 0.9717, 0.1582, 0.9496, 0.1167, 0.9197, 0.08029, 0.8833, 0.05045, 0.8418, 0.02827, 0.7968, 0.01461, 0.75, 0.01, 0.7032, 0.01461, 0.6582, 0.02827, 0.6167, 0.05045, 0.5803, 0.08029, 0.5504, 0.1167, 0.5283, 0.1582, 0.5146, 0.2032, 0.51, 0.25, 0.5146, 0.2968, 0.5283, 0.3418, 0.5504, 0.3833, 0.5803, 0.4197, 0.6167, 0.4496, 0.6582, 0.4717, 0.7032, 0.4854, 0.9375, 1.0, 0.9688, 1.0, 0.9688, 1.0, 0.9375, 1.0, 0.5312, 1.0, 0.5625, 1.0, 0.5625, 1.0, 0.5312, 1.0, 0.25, 1.0, 0.2812, 1.0, 0.2812, 1.0, 0.25, 1.0, 0.9375, 1.0, 0.9688, 1.0, 0.9688, 1.0, 0.9375, 1.0, 0.6562, 1.0, 0.6875, 1.0, 0.6875, 1.0, 0.6562, 1.0, 0.375, 1.0, 0.4062, 1.0, 0.4062, 1.0, 0.375, 1.0, 0.09375, 1.0, 0.125, 1.0, 0.125, 1.0, 0.09375, 1.0, 0.7812, 1.0, 0.8125, 1.0, 0.8125, 1.0, 0.7812, 1.0, 0.5, 1.0, 0.5312, 1.0, 0.5312, 1.0, 0.5, 1.0, 0.2188, 1.0, 0.25, 1.0, 0.25, 1.0, 0.2188, 1.0, 0.9062, 1.0, 0.9375, 1.0, 0.9375, 1.0, 0.9062, 1.0, 0.625, 1.0, 0.6562, 1.0, 0.6562, 1.0, 0.625, 1.0, 0.3438, 1.0, 0.375, 1.0, 0.375, 1.0, 0.3438, 1.0, 0.0625, 1.0, 0.09375, 1.0, 0.09375, 1.0, 0.0625, 1.0, 0.75, 1.0, 0.7812, 1.0, 0.7812, 1.0, 0.75, 1.0, 0.4688, 1.0, 0.5, 1.0, 0.5, 1.0, 0.4688, 1.0, 0.1875, 1.0, 0.2188, 1.0, 0.2188, 1.0, 0.1875, 1.0, 0.875, 1.0, 0.9062, 1.0, 0.9062, 1.0, 0.875, 1.0, 0.5938, 1.0, 0.625, 1.0, 0.625, 1.0, 0.5938, 1.0, 0.3125, 1.0, 0.3438, 1.0, 0.3438, 1.0, 0.3125, 1.0, 0.03125, 1.0, 0.0625, 1.0, 0.0625, 1.0, 0.03125, 1.0, 0.7188, 1.0, 0.75, 1.0, 0.75, 1.0, 0.7188, 1.0, 0.4375, 1.0, 0.4688, 1.0, 0.4688, 1.0, 0.4375, 1.0, 0.1562, 1.0, 0.1875, 1.0, 0.1875, 1.0, 0.1562, 1.0, 0.8438, 1.0, 0.875, 1.0, 0.875, 1.0, 0.8438, 1.0, 0.5625, 1.0, 0.5938, 1.0, 0.5938, 1.0, 0.5625, 1.0, 0.2812, 1.0, 0.3125, 1.0, 0.3125, 1.0, 0.2812, 1.0, 0.9688, 1.0, 1.0, 1.0, 1.0, 1.0, 0.9688, 1.0, 0.0, 1.0, 0.03125, 1.0, 0.03125, 1.0, 0.0, 1.0, 0.6875, 1.0, 0.7188, 1.0, 0.7188, 1.0, 0.6875, 1.0, 0.4062, 1.0, 0.4375, 1.0, 0.4375, 1.0, 0.4062, 1.0, 0.125, 1.0, 0.1562, 1.0, 0.1562, 1.0, 0.125, 1.0, 0.8438, 1.0, 0.875, 1.0, 0.875, 1.0, 0.8438, 1.0, 0.09375, 1.0, 0.125, 1.0, 0.125, 1.0, 0.09375, 1.0, 0.5, 1.0, 0.5312, 1.0, 0.5312, 1.0, 0.5, 1.0, 0.9062, 1.0, 0.9375, 1.0, 0.9375, 1.0, 0.9062, 1.0, 0.0625, 1.0, 0.09375, 1.0, 0.09375, 1.0, 0.0625, 1.0, 0.4688, 1.0, 0.5, 1.0, 0.5, 1.0, 0.4688, 1.0, 0.875, 1.0, 0.9062, 1.0, 0.9062, 1.0, 0.875, 1.0, 0.03125, 1.0, 0.0625, 1.0, 0.0625, 1.0, 0.03125, 1.0, 0.4375, 1.0, 0.4688, 1.0, 0.4688, 1.0, 0.4375, 1.0, 0.8438, 1.0, 0.875, 1.0, 0.875, 1.0, 0.8438, 1.0, 0.0, 1.0, 0.03125, 1.0, 0.03125, 1.0, 0.0, 1.0, 0.4062, 1.0, 0.4375, 1.0, 0.4375, 1.0, 0.4062, 1.0, 0.8125, 1.0, 0.8438, 1.0, 0.8438, 1.0, 0.8125, 1.0, 0.375, 1.0, 0.4062, 1.0, 0.4062, 1.0, 0.375, 1.0, 0.7812, 1.0, 0.8125, 1.0, 0.8125, 1.0, 0.7812, 1.0, 0.3438, 1.0, 0.375, 1.0, 0.375, 1.0, 0.3438, 1.0, 0.75, 1.0, 0.7812, 1.0, 0.7812, 1.0, 0.75, 1.0, 0.3125, 1.0, 0.3438, 1.0, 0.3438, 1.0, 0.3125, 1.0, 0.7188, 1.0, 0.75, 1.0, 0.75, 1.0, 0.7188, 1.0, 0.2812, 1.0, 0.3125, 1.0, 0.3125, 1.0, 0.2812, 1.0, 0.6875, 1.0, 0.7188, 1.0, 0.7188, 1.0, 0.6875, 1.0, 0.25, 1.0, 0.2812, 1.0, 0.2812, 1.0, 0.25, 1.0, 0.6562, 1.0, 0.6875, 1.0, 0.6875, 1.0, 0.6562, 1.0, 0.2188, 1.0, 0.25, 1.0, 0.25, 1.0, 0.2188, 1.0, 0.625, 1.0, 0.6562, 1.0, 0.6562, 1.0, 0.625, 1.0, 0.1875, 1.0, 0.2188, 1.0, 0.2188, 1.0, 0.1875, 1.0, 0.5938, 1.0, 0.625, 1.0, 0.625, 1.0, 0.5938, 1.0, 0.1562, 1.0, 0.1875, 1.0, 0.1875, 1.0, 0.1562, 1.0, 0.5625, 1.0, 0.5938, 1.0, 0.5938, 1.0, 0.5625, 1.0, 0.9688, 1.0, 1.0, 1.0, 1.0, 1.0, 0.9688, 1.0, 0.125, 1.0, 0.1562, 1.0, 0.1562, 1.0, 0.125, 1.0, 0.5312, 1.0, 0.5625, 1.0, 0.5625, 1.0, 0.5312, 1.0, 0.75, 1.0, 0.7812, 1.0, 0.7812, 1.0, 0.75, 1.0, 0.0, 1.0, 0.03125, 1.0, 0.03125, 1.0, 0.0, 1.0, 0.4062, 1.0, 0.4375, 1.0, 0.4375, 1.0, 0.4062, 1.0, 0.8125, 1.0, 0.8438, 1.0, 0.8438, 1.0, 0.8125, 1.0, 0.375, 1.0, 0.4062, 1.0, 0.4062, 1.0, 0.375, 1.0, 0.7812, 1.0, 0.8125, 1.0, 0.8125, 1.0, 0.7812, 1.0, 0.3438, 1.0, 0.375, 1.0, 0.375, 1.0, 0.3438, 1.0, 0.75, 1.0, 0.7812, 1.0, 0.7812, 1.0, 0.75, 1.0, 0.3125, 1.0, 0.3438, 1.0, 0.3438, 1.0, 0.3125, 1.0, 0.7188, 1.0, 0.75, 1.0, 0.75, 1.0, 0.7188, 1.0, 0.2812, 1.0, 0.3125, 1.0, 0.3125, 1.0, 0.2812, 1.0, 0.6875, 1.0, 0.7188, 1.0, 0.7188, 1.0, 0.6875, 1.0, 0.25, 1.0, 0.2812, 1.0, 0.2812, 1.0, 0.25, 1.0, 0.6562, 1.0, 0.6875, 1.0, 0.6875, 1.0, 0.6562, 1.0, 0.2188, 1.0, 0.25, 1.0, 0.25, 1.0, 0.2188, 1.0, 0.625, 1.0, 0.6562, 1.0, 0.6562, 1.0, 0.625, 1.0, 0.1875, 1.0, 0.2188, 1.0, 0.2188, 1.0, 0.1875, 1.0, 0.5938, 1.0, 0.625, 1.0, 0.625, 1.0, 0.5938, 1.0, 0.1562, 1.0, 0.1875, 1.0, 0.1875, 1.0, 0.1562, 1.0, 0.5625, 1.0, 0.5938, 1.0, 0.5938, 1.0, 0.5625, 1.0, 0.9688, 1.0, 1.0, 1.0, 1.0, 1.0, 0.9688, 1.0, 0.125, 1.0, 0.1562, 1.0, 0.1562, 1.0, 0.125, 1.0, 0.5312, 1.0, 0.5625, 1.0, 0.5625, 1.0, 0.5312, 1.0, 0.9375, 1.0, 0.9688, 1.0, 0.9688, 1.0, 0.9375, 1.0, 0.09375, 1.0, 0.125, 1.0, 0.125, 1.0, 0.09375, 1.0, 0.5, 1.0, 0.5312, 1.0, 0.5312, 1.0, 0.5, 1.0, 0.9062, 1.0, 0.9375, 1.0, 0.9375, 1.0, 0.9062, 1.0, 0.0625, 1.0, 0.09375, 1.0, 0.09375, 1.0, 0.0625, 1.0, 0.4688, 1.0, 0.5, 1.0, 0.5, 1.0, 0.4688, 1.0, 0.875, 1.0, 0.9062, 1.0, 0.9062, 1.0, 0.875, 1.0, 0.03125, 1.0, 0.0625, 1.0, 0.0625, 1.0, 0.03125, 1.0, 0.4375, 1.0, 0.4688, 1.0, 0.4688, 1.0, 0.4375, 1.0, 0.9688, 1.0, 1.0, 1.0, 1.0, 1.0, 0.9688, 1.0, 0.3125, 1.0, 0.3438, 1.0, 0.3438, 1.0, 0.3125, 1.0, 0.7188, 1.0, 0.75, 1.0, 0.75, 1.0, 0.7188, 1.0, 0.2812, 1.0, 0.3125, 1.0, 0.3125, 1.0, 0.2812, 1.0, 0.6875, 1.0, 0.7188, 1.0, 0.7188, 1.0, 0.6875, 1.0, 0.25, 1.0, 0.2812, 1.0, 0.2812, 1.0, 0.25, 1.0, 0.6562, 1.0, 0.6875, 1.0, 0.6875, 1.0, 0.6562, 1.0, 0.2188, 1.0, 0.25, 1.0, 0.25, 1.0, 0.2188, 1.0, 0.625, 1.0, 0.6562, 1.0, 0.6562, 1.0, 0.625, 1.0, 0.1875, 1.0, 0.2188, 1.0, 0.2188, 1.0, 0.1875, 1.0, 0.5938, 1.0, 0.625, 1.0, 0.625, 1.0, 0.5938, 1.0, 0.1562, 1.0, 0.1875, 1.0, 0.1875, 1.0, 0.1562, 1.0, 0.5625, 1.0, 0.5938, 1.0, 0.5938, 1.0, 0.5625, 1.0, 0.9688, 1.0, 1.0, 1.0, 1.0, 1.0, 0.9688, 1.0, 0.125, 1.0, 0.1562, 1.0, 0.1562, 1.0, 0.125, 1.0, 0.5312, 1.0, 0.5625, 1.0, 0.5625, 1.0, 0.5312, 1.0, 0.9375, 1.0, 0.9688, 1.0, 0.9688, 1.0, 0.9375, 1.0, 0.09375, 1.0, 0.125, 1.0, 0.125, 1.0, 0.09375, 1.0, 0.5, 1.0, 0.5312, 1.0, 0.5312, 1.0, 0.5, 1.0, 0.9062, 1.0, 0.9375, 1.0, 0.9375, 1.0, 0.9062, 1.0, 0.0625, 1.0, 0.09375, 1.0, 0.09375, 1.0, 0.0625, 1.0, 0.4688, 1.0, 0.5, 1.0, 0.5, 1.0, 0.4688, 1.0, 0.875, 1.0, 0.9062, 1.0, 0.9062, 1.0, 0.875, 1.0, 0.03125, 1.0, 0.0625, 1.0, 0.0625, 1.0, 0.03125, 1.0, 0.4375, 1.0, 0.4688, 1.0, 0.4688, 1.0, 0.4375, 1.0, 0.8438, 1.0, 0.875, 1.0, 0.875, 1.0, 0.8438, 1.0, 0.0, 1.0, 0.03125, 1.0, 0.03125, 1.0, 0.0, 1.0, 0.4062, 1.0, 0.4375, 1.0, 0.4375, 1.0, 0.4062, 1.0, 0.8125, 1.0, 0.8438, 1.0, 0.8438, 1.0, 0.8125, 1.0, 0.375, 1.0, 0.4062, 1.0, 0.4062, 1.0, 0.375, 1.0, 0.7812, 1.0, 0.8125, 1.0, 0.8125, 1.0, 0.7812, 1.0, 0.3438, 1.0, 0.375, 1.0, 0.375, 1.0, 0.3438, 1.0, 0.2968, 0.4854, 0.25, 0.49, 0.2032, 0.4854, 0.1582, 0.4717, 0.1167, 0.4496, 0.08029, 0.4197, 0.05045, 0.3833, 0.02827, 0.3418, 0.01461, 0.2968, 0.01, 0.25, 0.01461, 0.2032, 0.02827, 0.1582, 0.05045, 0.1167, 0.08029, 0.08029, 0.1167, 0.05045, 0.1582, 0.02827, 0.2032, 0.01461, 0.25, 0.01, 0.2968, 0.01461, 0.3418, 0.02827, 0.3833, 0.05045, 0.4197, 0.08029, 0.4496, 0.1167, 0.4717, 0.1582, 0.4854, 0.2032, 0.49, 0.25, 0.4854, 0.2968, 0.4717, 0.3418, 0.4496, 0.3833, 0.4197, 0.4197, 0.3833, 0.4496, 0.3418, 0.4717, 0.125, 1.0, 0.1562, 1.0, 0.1562, 1.0, 0.125, 1.0, 0.5312, 1.0, 0.5625, 1.0, 0.5625, 1.0, 0.5312, 1.0, 0.9375, 1.0, 0.9688, 1.0, 0.9688, 1.0, 0.9375, 1.0, 0.09375, 1.0, 0.125, 1.0, 0.125, 1.0, 0.09375, 1.0, 0.5, 1.0, 0.5312, 1.0, 0.5312, 1.0, 0.5, 1.0, 0.9062, 1.0, 0.9375, 1.0, 0.9375, 1.0, 0.9062, 1.0, 0.0625, 1.0, 0.09375, 1.0, 0.09375, 1.0, 0.0625, 1.0, 0.4688, 1.0, 0.5, 1.0, 0.5, 1.0, 0.4688, 1.0, 0.875, 1.0, 0.9062, 1.0, 0.9062, 1.0, 0.875, 1.0, 0.03125, 1.0, 0.0625, 1.0, 0.0625, 1.0, 0.03125, 1.0, 0.4375, 1.0, 0.4688, 1.0, 0.4688, 1.0, 0.4375, 1.0, 0.8438, 1.0, 0.875, 1.0, 0.875, 1.0, 0.8438, 1.0, 0.0, 1.0, 0.03125, 1.0, 0.03125, 1.0, 0.0, 1.0, 0.4062, 1.0, 0.4375, 1.0, 0.4375, 1.0, 0.4062, 1.0, 0.8125, 1.0, 0.8438, 1.0, 0.8438, 1.0, 0.8125, 1.0, 0.375, 1.0, 0.4062, 1.0, 0.4062, 1.0, 0.375, 1.0, 0.7812, 1.0, 0.8125, 1.0, 0.8125, 1.0, 0.7812, 1.0, 0.3438, 1.0, 0.375, 1.0, 0.375, 1.0, 0.3438, 1.0, 0.75, 1.0, 0.7812, 1.0, 0.7812, 1.0, 0.75, 1.0, 0.3125, 1.0, 0.3438, 1.0, 0.3438, 1.0, 0.3125, 1.0, 0.7188, 1.0, 0.75, 1.0, 0.75, 1.0, 0.7188, 1.0, 0.2812, 1.0, 0.3125, 1.0, 0.3125, 1.0, 0.2812, 1.0, 0.6875, 1.0, 0.7188, 1.0, 0.7188, 1.0, 0.6875, 1.0, 0.25, 1.0, 0.2812, 1.0, 0.2812, 1.0, 0.25, 1.0, 0.6562, 1.0, 0.6875, 1.0, 0.6875, 1.0, 0.6562, 1.0, 0.2188, 1.0, 0.25, 1.0, 0.25, 1.0, 0.2188, 1.0, 0.625, 1.0, 0.6562, 1.0, 0.6562, 1.0, 0.625, 1.0, 0.1875, 1.0, 0.2188, 1.0, 0.2188, 1.0, 0.1875, 1.0, 0.5938, 1.0, 0.625, 1.0, 0.625, 1.0, 0.5938, 1.0, 0.1562, 1.0, 0.1875, 1.0, 0.1875, 1.0, 0.1562, 1.0, 0.5625, 1.0, 0.5938, 1.0, 0.5938, 1.0, 0.5625, 1.0])
me_cylinder.materials.append(mat_vermelho)
me_cylinder.materials.append(mat_preto)
me_cylinder.update()
me_cube_005 = bpy.data.meshes.new('Cube.005')
me_cube_005.from_pydata([(-1.0, -1.0, -1.0), (-1.0, -1.0, 1.223), (-1.0, 1.0, -1.0), (-1.0, 1.0, 1.223), (1.0, -1.0, -1.0), (1.0, -1.0, 1.223), (1.0, 1.0, -1.0), (1.0, 1.0, 1.223)], [], [(0, 1, 3, 2), (2, 3, 7, 6), (6, 7, 5, 4), (4, 5, 1, 0), (2, 6, 4, 0), (7, 3, 1, 5)])
me_cube_005.polygons.foreach_set('material_index', [1, 1, 1, 1, 1, 1])
_uv = me_cube_005.uv_layers.new(name='UVMap')
_uv.uv.foreach_set('vector', [2.687, 0.5689, 2.687, 2.198, 1.221, 2.198, 1.221, 0.5689, 1.221, 0.5689, 1.221, 2.198, -0.2454, 2.198, -0.2454, 0.5689, 2.687, -1.061, 2.687, 0.5689, 1.221, 0.5689, 1.221, -1.061, 1.221, -1.061, 1.221, 0.5689, -0.2454, 0.5689, -0.2454, -1.061, -1.712, 2.198, -1.712, 0.7324, -0.2454, 0.7324, -0.2454, 2.198, -1.712, 0.7324, -1.712, -0.7337, -0.2454, -0.7337, -0.2454, 0.7324])
me_cube_005.materials.append(mat_vermelho)
me_cube_005.materials.append(mat_vermelho_kenney_01)
me_cube_005.update()

# ---- objects
ob_chao_col = bpy.data.objects.new('chao-col', me_plane)
ob_player_reference_col = bpy.data.objects.new('player-reference-col', me_cube_001)
ob_cube_001_col = bpy.data.objects.new('Cube.001-col', me_cube_007)
ob_cube_002_col_002 = bpy.data.objects.new('Cube.002-col.002', me_cube_008)
ob_cube_003_col = bpy.data.objects.new('Cube.003-col', me_cube_009)
ob_cube_004_col = bpy.data.objects.new('Cube.004-col', me_cube_010)
ob_cube_005_col = bpy.data.objects.new('Cube.005-col', me_cube_011)
ob_cube_006_col = bpy.data.objects.new('Cube.006-col', me_cube_012)
ob_cube_007_col = bpy.data.objects.new('Cube.007-col', me_cube_013)
ob_cube_008_col = bpy.data.objects.new('Cube.008-col', me_cube_014)
ob_cube_009_col = bpy.data.objects.new('Cube.009-col', me_cube_015)
ob_cube_col = bpy.data.objects.new('Cube-col', me_cube)
ob_cube_001_col_001 = bpy.data.objects.new('Cube.001-col.001', me_cube_002)
ob_cube_002_col_001 = bpy.data.objects.new('Cube.002-col.001', me_cube_003)
ob_cube_002_col = bpy.data.objects.new('Cube.002-col', me_cube_004)
ob_cylinder = bpy.data.objects.new('Cylinder', me_cylinder)
ob_cube_007_col_001 = bpy.data.objects.new('Cube.007-col.001', me_cube_005)

# ---- transforms, parenting, visibility, modifiers, constraints
ob_chao_col.location = (0.0, 0.0, 0.0)
ob_chao_col.scale = (16.0, 16.0, 16.0)
_m = ob_chao_col.modifiers.new('Solidify', 'SOLIDIFY')
_m.thickness = 0.04
ob_player_reference_col.location = (0.0, -2.228, 1.0)
ob_player_reference_col.scale = (0.3484, 0.3484, 1.0)
ob_cube_001_col.location = (-17.12, 15.96, 5.241)
ob_cube_001_col.scale = (6.019, 6.019, 6.019)
ob_cube_002_col_002.location = (-6.52, 18.17, 2.93)
ob_cube_002_col_002.scale = (5.806, 5.806, 3.614)
ob_cube_003_col.location = (8.496, 23.72, 2.93)
ob_cube_003_col.scale = (9.753, 9.753, 9.753)
ob_cube_004_col.location = (-17.29, 2.704, 3.109)
ob_cube_004_col.scale = (1.994, 7.711, 3.41)
ob_cube_005_col.location = (17.96, -0.1694, -0.1749)
ob_cube_005_col.scale = (6.019, 15.04, 6.019)
ob_cube_006_col.location = (-20.8, -5.757, 1.44)
ob_cube_006_col.scale = (3.83, 3.83, 2.384)
ob_cube_007_col.location = (12.57, -19.08, 2.002)
ob_cube_007_col.scale = (4.065, 4.065, 2.531)
ob_cube_008_col.location = (-6.931, -23.16, 0.3463)
ob_cube_008_col.scale = (5.806, 5.806, 3.614)
ob_cube_009_col.location = (-15.82, -16.6, 3.109)
ob_cube_009_col.rotation_euler = (0.0, -0.0, 0.4362)
ob_cube_009_col.scale = (1.994, 7.711, 3.41)
ob_cube_col.location = (-5.005, -0.2772, 0.4461)
ob_cube_col.scale = (0.4905, 0.4905, 0.4905)
ob_cube_001_col_001.location = (-8.495, 2.329, 0.4461)
ob_cube_001_col_001.scale = (0.4905, 0.4905, 0.4905)
ob_cube_002_col_001.location = (-2.461, 5.382, 0.4461)
ob_cube_002_col_001.rotation_euler = (0.0, -0.0, 0.2477)
ob_cube_002_col_001.scale = (0.4905, 0.4905, 0.4905)
ob_cube_002_col.location = (-7.685, 8.349, 0.4461)
ob_cube_002_col.rotation_euler = (0.0, -0.0, 0.2477)
ob_cube_002_col.scale = (0.4905, 0.4905, 0.4905)
ob_cylinder.location = (5.656, 12.9, 9.974)
ob_cylinder.rotation_euler = (1.571, 1.571, 0.0)
ob_cylinder.scale = (2.09, 2.09, 2.26)
ob_cube_007_col_001.location = (3.404, -20.11, 14.39)
ob_cube_007_col_001.scale = (5.412, 5.412, 14.84)

# ---- collection membership
col_collection.objects.link(ob_chao_col)
col_collection.objects.link(ob_player_reference_col)
col_collection.objects.link(ob_cube_001_col)
col_collection.objects.link(ob_cube_002_col_002)
col_collection.objects.link(ob_cube_003_col)
col_collection.objects.link(ob_cube_004_col)
col_collection.objects.link(ob_cube_005_col)
col_collection.objects.link(ob_cube_006_col)
col_collection.objects.link(ob_cube_007_col)
col_collection.objects.link(ob_cube_008_col)
col_collection.objects.link(ob_cube_009_col)
col_collection.objects.link(ob_cube_col)
col_collection.objects.link(ob_cube_001_col_001)
col_collection.objects.link(ob_cube_002_col_001)
col_collection.objects.link(ob_cube_002_col)
col_collection.objects.link(ob_cylinder)
col_collection.objects.link(ob_cube_007_col_001)

# ---- scene / render settings (as saved in the file)
scene.frame_start = 1; scene.frame_end = 250; scene.frame_set(1)
scene.render.engine = 'BLENDER_EEVEE_NEXT'
scene.render.bake_bias = 0.0
scene.render.bake_samples = 0
scene.cycles.sampling_pattern = 'TABULATED_SOBOL'
scene.eevee.use_volume_custom_range = False
bpy.context.view_layer.update()

# ---- added for rendering (the .blend has no active camera and no usable light): camera, sun
cam_auto = bpy.data.cameras.new('AutoCamera')
cam_auto.lens = 50.0
cam_auto.sensor_width = 36.0
cam_auto.clip_end = 1474.36
ob_auto_camera = bpy.data.objects.new('AutoCamera', cam_auto)
scene.collection.objects.link(ob_auto_camera)
ob_auto_camera.location = (83.6843, -98.5574, 77.9323)
ob_auto_camera.rotation_euler = (1.09748, -7.21219e-08, 0.694738)
scene.camera = ob_auto_camera
light_auto_sun = bpy.data.lights.new('AutoSun', 'SUN')
light_auto_sun.energy = 3.0
light_auto_sun.angle = 0.0523599
ob_auto_sun = bpy.data.objects.new('AutoSun', light_auto_sun)
scene.collection.objects.link(ob_auto_sun)
ob_auto_sun.rotation_euler = (0.872665, 0.174533, 0.523599)
bpy.context.view_layer.update()
